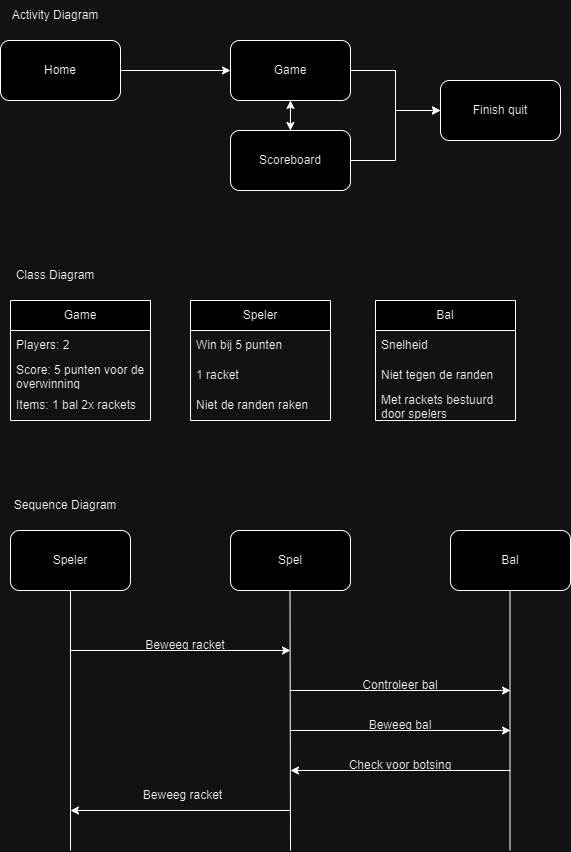

The diagram above was exported from draw.io. Its source (the exported page's mxGraphModel, read from the mxfile embedded in the PNG):
<mxGraphModel dx="794" dy="412" grid="1" gridSize="10" guides="1" tooltips="1" connect="1" arrows="1" fold="1" page="1" pageScale="1" pageWidth="850" pageHeight="1100" math="0" shadow="0">
  <root>
    <mxCell id="0" />
    <mxCell id="1" parent="0" />
    <mxCell id="lZI4JY5-JCZ81lqNYKMR-5" style="edgeStyle=orthogonalEdgeStyle;rounded=0;orthogonalLoop=1;jettySize=auto;html=1;exitX=1;exitY=0.5;exitDx=0;exitDy=0;entryX=0;entryY=0.5;entryDx=0;entryDy=0;" parent="1" source="lZI4JY5-JCZ81lqNYKMR-1" target="lZI4JY5-JCZ81lqNYKMR-2" edge="1">
      <mxGeometry relative="1" as="geometry" />
    </mxCell>
    <mxCell id="lZI4JY5-JCZ81lqNYKMR-1" value="Home" style="rounded=1;whiteSpace=wrap;html=1;" parent="1" vertex="1">
      <mxGeometry x="50" y="70" width="120" height="60" as="geometry" />
    </mxCell>
    <mxCell id="lZI4JY5-JCZ81lqNYKMR-6" style="edgeStyle=orthogonalEdgeStyle;rounded=0;orthogonalLoop=1;jettySize=auto;html=1;exitX=1;exitY=0.5;exitDx=0;exitDy=0;" parent="1" source="lZI4JY5-JCZ81lqNYKMR-2" target="lZI4JY5-JCZ81lqNYKMR-4" edge="1">
      <mxGeometry relative="1" as="geometry" />
    </mxCell>
    <mxCell id="lZI4JY5-JCZ81lqNYKMR-10" style="edgeStyle=orthogonalEdgeStyle;rounded=0;orthogonalLoop=1;jettySize=auto;html=1;exitX=0.5;exitY=1;exitDx=0;exitDy=0;" parent="1" source="lZI4JY5-JCZ81lqNYKMR-2" edge="1">
      <mxGeometry relative="1" as="geometry">
        <mxPoint x="339.8947368421053" y="160" as="targetPoint" />
      </mxGeometry>
    </mxCell>
    <mxCell id="lZI4JY5-JCZ81lqNYKMR-2" value="Game" style="rounded=1;whiteSpace=wrap;html=1;" parent="1" vertex="1">
      <mxGeometry x="280" y="70" width="120" height="60" as="geometry" />
    </mxCell>
    <mxCell id="lZI4JY5-JCZ81lqNYKMR-7" style="edgeStyle=orthogonalEdgeStyle;rounded=0;orthogonalLoop=1;jettySize=auto;html=1;exitX=1;exitY=0.5;exitDx=0;exitDy=0;" parent="1" source="lZI4JY5-JCZ81lqNYKMR-3" target="lZI4JY5-JCZ81lqNYKMR-4" edge="1">
      <mxGeometry relative="1" as="geometry" />
    </mxCell>
    <mxCell id="lZI4JY5-JCZ81lqNYKMR-8" style="edgeStyle=orthogonalEdgeStyle;rounded=0;orthogonalLoop=1;jettySize=auto;html=1;exitX=0.5;exitY=0;exitDx=0;exitDy=0;entryX=0.5;entryY=1;entryDx=0;entryDy=0;" parent="1" source="lZI4JY5-JCZ81lqNYKMR-3" target="lZI4JY5-JCZ81lqNYKMR-2" edge="1">
      <mxGeometry relative="1" as="geometry" />
    </mxCell>
    <mxCell id="lZI4JY5-JCZ81lqNYKMR-9" style="edgeStyle=orthogonalEdgeStyle;rounded=0;orthogonalLoop=1;jettySize=auto;html=1;exitX=0.5;exitY=0;exitDx=0;exitDy=0;" parent="1" source="lZI4JY5-JCZ81lqNYKMR-3" edge="1">
      <mxGeometry relative="1" as="geometry">
        <mxPoint x="339.8947368421053" y="159.84210526315792" as="targetPoint" />
      </mxGeometry>
    </mxCell>
    <mxCell id="lZI4JY5-JCZ81lqNYKMR-3" value="Scoreboard" style="rounded=1;whiteSpace=wrap;html=1;" parent="1" vertex="1">
      <mxGeometry x="280" y="160" width="120" height="60" as="geometry" />
    </mxCell>
    <mxCell id="lZI4JY5-JCZ81lqNYKMR-4" value="Finish quit" style="rounded=1;whiteSpace=wrap;html=1;" parent="1" vertex="1">
      <mxGeometry x="490" y="110" width="120" height="60" as="geometry" />
    </mxCell>
    <mxCell id="lZI4JY5-JCZ81lqNYKMR-11" value="Activity Diagram" style="text;html=1;align=center;verticalAlign=middle;whiteSpace=wrap;rounded=0;" parent="1" vertex="1">
      <mxGeometry x="50" y="30" width="110" height="30" as="geometry" />
    </mxCell>
    <mxCell id="lZI4JY5-JCZ81lqNYKMR-12" value="Class Diagram" style="text;html=1;align=center;verticalAlign=middle;whiteSpace=wrap;rounded=0;" parent="1" vertex="1">
      <mxGeometry x="60" y="290" width="90" height="30" as="geometry" />
    </mxCell>
    <mxCell id="lZI4JY5-JCZ81lqNYKMR-13" value="Game" style="swimlane;fontStyle=0;childLayout=stackLayout;horizontal=1;startSize=30;horizontalStack=0;resizeParent=1;resizeParentMax=0;resizeLast=0;collapsible=1;marginBottom=0;whiteSpace=wrap;html=1;" parent="1" vertex="1">
      <mxGeometry x="60" y="330" width="140" height="120" as="geometry" />
    </mxCell>
    <mxCell id="lZI4JY5-JCZ81lqNYKMR-14" value="Players: 2" style="text;strokeColor=none;fillColor=none;align=left;verticalAlign=middle;spacingLeft=4;spacingRight=4;overflow=hidden;points=[[0,0.5],[1,0.5]];portConstraint=eastwest;rotatable=0;whiteSpace=wrap;html=1;" parent="lZI4JY5-JCZ81lqNYKMR-13" vertex="1">
      <mxGeometry y="30" width="140" height="30" as="geometry" />
    </mxCell>
    <mxCell id="lZI4JY5-JCZ81lqNYKMR-15" value="Score: 5 punten voor de overwinning" style="text;strokeColor=none;fillColor=none;align=left;verticalAlign=middle;spacingLeft=4;spacingRight=4;overflow=hidden;points=[[0,0.5],[1,0.5]];portConstraint=eastwest;rotatable=0;whiteSpace=wrap;html=1;" parent="lZI4JY5-JCZ81lqNYKMR-13" vertex="1">
      <mxGeometry y="60" width="140" height="30" as="geometry" />
    </mxCell>
    <mxCell id="lZI4JY5-JCZ81lqNYKMR-16" value="Items: 1 bal 2x rackets&amp;nbsp;" style="text;strokeColor=none;fillColor=none;align=left;verticalAlign=middle;spacingLeft=4;spacingRight=4;overflow=hidden;points=[[0,0.5],[1,0.5]];portConstraint=eastwest;rotatable=0;whiteSpace=wrap;html=1;" parent="lZI4JY5-JCZ81lqNYKMR-13" vertex="1">
      <mxGeometry y="90" width="140" height="30" as="geometry" />
    </mxCell>
    <mxCell id="lZI4JY5-JCZ81lqNYKMR-17" value="Speler" style="swimlane;fontStyle=0;childLayout=stackLayout;horizontal=1;startSize=30;horizontalStack=0;resizeParent=1;resizeParentMax=0;resizeLast=0;collapsible=1;marginBottom=0;whiteSpace=wrap;html=1;" parent="1" vertex="1">
      <mxGeometry x="240" y="330" width="140" height="120" as="geometry" />
    </mxCell>
    <mxCell id="lZI4JY5-JCZ81lqNYKMR-18" value="Win bij 5 punten" style="text;strokeColor=none;fillColor=none;align=left;verticalAlign=middle;spacingLeft=4;spacingRight=4;overflow=hidden;points=[[0,0.5],[1,0.5]];portConstraint=eastwest;rotatable=0;whiteSpace=wrap;html=1;" parent="lZI4JY5-JCZ81lqNYKMR-17" vertex="1">
      <mxGeometry y="30" width="140" height="30" as="geometry" />
    </mxCell>
    <mxCell id="lZI4JY5-JCZ81lqNYKMR-19" value="1 racket" style="text;strokeColor=none;fillColor=none;align=left;verticalAlign=middle;spacingLeft=4;spacingRight=4;overflow=hidden;points=[[0,0.5],[1,0.5]];portConstraint=eastwest;rotatable=0;whiteSpace=wrap;html=1;" parent="lZI4JY5-JCZ81lqNYKMR-17" vertex="1">
      <mxGeometry y="60" width="140" height="30" as="geometry" />
    </mxCell>
    <mxCell id="lZI4JY5-JCZ81lqNYKMR-20" value="Niet de randen raken" style="text;strokeColor=none;fillColor=none;align=left;verticalAlign=middle;spacingLeft=4;spacingRight=4;overflow=hidden;points=[[0,0.5],[1,0.5]];portConstraint=eastwest;rotatable=0;whiteSpace=wrap;html=1;" parent="lZI4JY5-JCZ81lqNYKMR-17" vertex="1">
      <mxGeometry y="90" width="140" height="30" as="geometry" />
    </mxCell>
    <mxCell id="lZI4JY5-JCZ81lqNYKMR-21" value="Bal" style="swimlane;fontStyle=0;childLayout=stackLayout;horizontal=1;startSize=30;horizontalStack=0;resizeParent=1;resizeParentMax=0;resizeLast=0;collapsible=1;marginBottom=0;whiteSpace=wrap;html=1;" parent="1" vertex="1">
      <mxGeometry x="425" y="330" width="140" height="120" as="geometry" />
    </mxCell>
    <mxCell id="lZI4JY5-JCZ81lqNYKMR-22" value="Snelheid" style="text;strokeColor=none;fillColor=none;align=left;verticalAlign=middle;spacingLeft=4;spacingRight=4;overflow=hidden;points=[[0,0.5],[1,0.5]];portConstraint=eastwest;rotatable=0;whiteSpace=wrap;html=1;" parent="lZI4JY5-JCZ81lqNYKMR-21" vertex="1">
      <mxGeometry y="30" width="140" height="30" as="geometry" />
    </mxCell>
    <mxCell id="lZI4JY5-JCZ81lqNYKMR-23" value="Niet tegen de randen" style="text;strokeColor=none;fillColor=none;align=left;verticalAlign=middle;spacingLeft=4;spacingRight=4;overflow=hidden;points=[[0,0.5],[1,0.5]];portConstraint=eastwest;rotatable=0;whiteSpace=wrap;html=1;" parent="lZI4JY5-JCZ81lqNYKMR-21" vertex="1">
      <mxGeometry y="60" width="140" height="30" as="geometry" />
    </mxCell>
    <mxCell id="lZI4JY5-JCZ81lqNYKMR-24" value="Met rackets bestuurd door spelers" style="text;strokeColor=none;fillColor=none;align=left;verticalAlign=middle;spacingLeft=4;spacingRight=4;overflow=hidden;points=[[0,0.5],[1,0.5]];portConstraint=eastwest;rotatable=0;whiteSpace=wrap;html=1;" parent="lZI4JY5-JCZ81lqNYKMR-21" vertex="1">
      <mxGeometry y="90" width="140" height="30" as="geometry" />
    </mxCell>
    <mxCell id="lZI4JY5-JCZ81lqNYKMR-25" value="Speler" style="rounded=1;whiteSpace=wrap;html=1;" parent="1" vertex="1">
      <mxGeometry x="60" y="560" width="120" height="60" as="geometry" />
    </mxCell>
    <mxCell id="lZI4JY5-JCZ81lqNYKMR-27" value="Sequence Diagram" style="text;html=1;align=center;verticalAlign=middle;whiteSpace=wrap;rounded=0;" parent="1" vertex="1">
      <mxGeometry x="60" y="520" width="110" height="30" as="geometry" />
    </mxCell>
    <mxCell id="lZI4JY5-JCZ81lqNYKMR-28" value="Spel" style="rounded=1;whiteSpace=wrap;html=1;" parent="1" vertex="1">
      <mxGeometry x="280" y="560" width="120" height="60" as="geometry" />
    </mxCell>
    <mxCell id="lZI4JY5-JCZ81lqNYKMR-29" value="Bal" style="rounded=1;whiteSpace=wrap;html=1;" parent="1" vertex="1">
      <mxGeometry x="500" y="560" width="120" height="60" as="geometry" />
    </mxCell>
    <mxCell id="lZI4JY5-JCZ81lqNYKMR-30" value="" style="endArrow=none;html=1;rounded=0;entryX=0.5;entryY=1;entryDx=0;entryDy=0;" parent="1" target="lZI4JY5-JCZ81lqNYKMR-25" edge="1">
      <mxGeometry width="50" height="50" relative="1" as="geometry">
        <mxPoint x="120" y="880" as="sourcePoint" />
        <mxPoint x="390" y="690" as="targetPoint" />
      </mxGeometry>
    </mxCell>
    <mxCell id="lZI4JY5-JCZ81lqNYKMR-31" value="" style="endArrow=none;html=1;rounded=0;entryX=0.5;entryY=1;entryDx=0;entryDy=0;" parent="1" edge="1">
      <mxGeometry width="50" height="50" relative="1" as="geometry">
        <mxPoint x="340" y="880" as="sourcePoint" />
        <mxPoint x="339.5" y="620" as="targetPoint" />
      </mxGeometry>
    </mxCell>
    <mxCell id="lZI4JY5-JCZ81lqNYKMR-32" value="" style="endArrow=none;html=1;rounded=0;entryX=0.5;entryY=1;entryDx=0;entryDy=0;" parent="1" edge="1">
      <mxGeometry width="50" height="50" relative="1" as="geometry">
        <mxPoint x="559.5" y="880" as="sourcePoint" />
        <mxPoint x="559.5" y="620" as="targetPoint" />
      </mxGeometry>
    </mxCell>
    <mxCell id="lZI4JY5-JCZ81lqNYKMR-33" value="" style="endArrow=classic;html=1;rounded=0;" parent="1" edge="1">
      <mxGeometry width="50" height="50" relative="1" as="geometry">
        <mxPoint x="120" y="680" as="sourcePoint" />
        <mxPoint x="340" y="680" as="targetPoint" />
      </mxGeometry>
    </mxCell>
    <mxCell id="lZI4JY5-JCZ81lqNYKMR-34" value="" style="endArrow=classic;html=1;rounded=0;" parent="1" edge="1">
      <mxGeometry width="50" height="50" relative="1" as="geometry">
        <mxPoint x="340" y="720" as="sourcePoint" />
        <mxPoint x="560" y="720" as="targetPoint" />
      </mxGeometry>
    </mxCell>
    <mxCell id="lZI4JY5-JCZ81lqNYKMR-35" value="" style="endArrow=classic;html=1;rounded=0;" parent="1" edge="1">
      <mxGeometry width="50" height="50" relative="1" as="geometry">
        <mxPoint x="340" y="760" as="sourcePoint" />
        <mxPoint x="560" y="760" as="targetPoint" />
      </mxGeometry>
    </mxCell>
    <mxCell id="lZI4JY5-JCZ81lqNYKMR-36" value="" style="endArrow=classic;html=1;rounded=0;" parent="1" edge="1">
      <mxGeometry width="50" height="50" relative="1" as="geometry">
        <mxPoint x="560" y="800" as="sourcePoint" />
        <mxPoint x="340" y="800" as="targetPoint" />
      </mxGeometry>
    </mxCell>
    <mxCell id="lZI4JY5-JCZ81lqNYKMR-37" value="" style="endArrow=classic;html=1;rounded=0;" parent="1" edge="1">
      <mxGeometry width="50" height="50" relative="1" as="geometry">
        <mxPoint x="340" y="840" as="sourcePoint" />
        <mxPoint x="120" y="840" as="targetPoint" />
      </mxGeometry>
    </mxCell>
    <mxCell id="lZI4JY5-JCZ81lqNYKMR-38" value="Beweeg racket" style="text;html=1;align=center;verticalAlign=middle;whiteSpace=wrap;rounded=0;" parent="1" vertex="1">
      <mxGeometry x="190" y="660" width="90" height="30" as="geometry" />
    </mxCell>
    <mxCell id="lZI4JY5-JCZ81lqNYKMR-39" value="Controleer bal" style="text;html=1;align=center;verticalAlign=middle;whiteSpace=wrap;rounded=0;" parent="1" vertex="1">
      <mxGeometry x="410" y="700" width="80" height="30" as="geometry" />
    </mxCell>
    <mxCell id="lZI4JY5-JCZ81lqNYKMR-40" value="Beweeg bal" style="text;html=1;align=center;verticalAlign=middle;whiteSpace=wrap;rounded=0;" parent="1" vertex="1">
      <mxGeometry x="405" y="740" width="90" height="30" as="geometry" />
    </mxCell>
    <mxCell id="lZI4JY5-JCZ81lqNYKMR-41" value="Check voor botsing" style="text;html=1;align=center;verticalAlign=middle;whiteSpace=wrap;rounded=0;" parent="1" vertex="1">
      <mxGeometry x="390" y="780" width="120" height="30" as="geometry" />
    </mxCell>
    <mxCell id="lZI4JY5-JCZ81lqNYKMR-42" value="Beweeg racket" style="text;html=1;align=center;verticalAlign=middle;whiteSpace=wrap;rounded=0;" parent="1" vertex="1">
      <mxGeometry x="185" y="810" width="95" height="30" as="geometry" />
    </mxCell>
  </root>
</mxGraphModel>